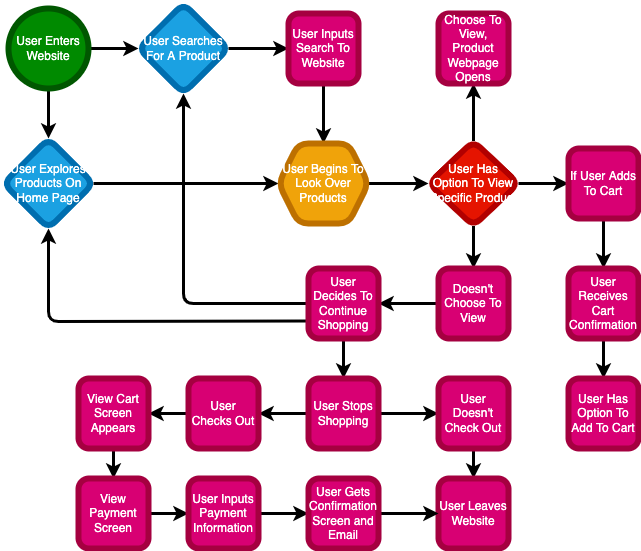

The diagram above was exported from draw.io. Its source (the exported page's mxGraphModel, read from the mxfile embedded in the PNG):
<mxGraphModel dx="736" dy="682" grid="1" gridSize="10" guides="1" tooltips="1" connect="1" arrows="1" fold="1" page="1" pageScale="1" pageWidth="850" pageHeight="1100" math="0" shadow="0">
  <root>
    <mxCell id="0" />
    <mxCell id="1" parent="0" />
    <mxCell id="6" value="" style="edgeStyle=none;html=1;strokeWidth=3;" edge="1" parent="1" source="2" target="5">
      <mxGeometry relative="1" as="geometry" />
    </mxCell>
    <mxCell id="8" value="" style="edgeStyle=none;html=1;strokeWidth=3;" edge="1" parent="1" source="2" target="7">
      <mxGeometry relative="1" as="geometry" />
    </mxCell>
    <mxCell id="2" value="User Enters Website" style="ellipse;whiteSpace=wrap;html=1;fillColor=#008a00;fontColor=#ffffff;strokeColor=#005700;gradientColor=none;strokeWidth=6;" vertex="1" parent="1">
      <mxGeometry x="40" y="40" width="80" height="80" as="geometry" />
    </mxCell>
    <mxCell id="10" value="" style="edgeStyle=none;html=1;strokeWidth=3;" edge="1" parent="1" source="5" target="9">
      <mxGeometry relative="1" as="geometry" />
    </mxCell>
    <mxCell id="5" value="User Searches For A Product" style="rhombus;whiteSpace=wrap;html=1;strokeWidth=6;rounded=1;fillColor=#1ba1e2;fontColor=#ffffff;strokeColor=#006EAF;" vertex="1" parent="1">
      <mxGeometry x="170" y="35" width="90" height="90" as="geometry" />
    </mxCell>
    <mxCell id="12" style="edgeStyle=none;html=1;exitX=1;exitY=0.5;exitDx=0;exitDy=0;entryX=0;entryY=0.5;entryDx=0;entryDy=0;strokeWidth=3;" edge="1" parent="1" source="7" target="11">
      <mxGeometry relative="1" as="geometry" />
    </mxCell>
    <mxCell id="7" value="User Explores Products On Home Page" style="rhombus;whiteSpace=wrap;html=1;strokeWidth=6;rounded=1;fillColor=#1ba1e2;fontColor=#ffffff;strokeColor=#006EAF;" vertex="1" parent="1">
      <mxGeometry x="35" y="170" width="90" height="90" as="geometry" />
    </mxCell>
    <mxCell id="13" style="edgeStyle=none;html=1;exitX=0.5;exitY=1;exitDx=0;exitDy=0;entryX=0.5;entryY=0;entryDx=0;entryDy=0;strokeWidth=3;" edge="1" parent="1" source="9" target="11">
      <mxGeometry relative="1" as="geometry" />
    </mxCell>
    <mxCell id="9" value="User Inputs Search To Website" style="whiteSpace=wrap;html=1;rounded=1;strokeWidth=6;fillColor=#d80073;fontColor=#ffffff;strokeColor=#A50040;" vertex="1" parent="1">
      <mxGeometry x="320" y="45" width="70" height="70" as="geometry" />
    </mxCell>
    <mxCell id="15" value="" style="edgeStyle=none;html=1;strokeWidth=3;fontColor=#FFFFFF;" edge="1" parent="1" source="11" target="14">
      <mxGeometry relative="1" as="geometry" />
    </mxCell>
    <mxCell id="11" value="&lt;font color=&quot;#ffffff&quot;&gt;User Begins To Look Over Products&lt;/font&gt;" style="shape=hexagon;perimeter=hexagonPerimeter2;whiteSpace=wrap;html=1;fixedSize=1;rounded=1;strokeWidth=6;fillColor=#f0a30a;fontColor=#000000;strokeColor=#BD7000;" vertex="1" parent="1">
      <mxGeometry x="310" y="175" width="90" height="80" as="geometry" />
    </mxCell>
    <mxCell id="17" value="" style="edgeStyle=none;html=1;strokeWidth=3;fontColor=#FFFFFF;" edge="1" parent="1" source="14" target="16">
      <mxGeometry relative="1" as="geometry" />
    </mxCell>
    <mxCell id="25" value="" style="edgeStyle=none;html=1;strokeWidth=3;fontColor=#FFFFFF;" edge="1" parent="1" source="14" target="24">
      <mxGeometry relative="1" as="geometry" />
    </mxCell>
    <mxCell id="27" value="" style="edgeStyle=none;html=1;strokeWidth=3;fontColor=#FFFFFF;" edge="1" parent="1" source="14" target="26">
      <mxGeometry relative="1" as="geometry" />
    </mxCell>
    <mxCell id="14" value="User Has Option To View Specific Product" style="rhombus;whiteSpace=wrap;html=1;rounded=1;strokeWidth=6;fontColor=#ffffff;fillColor=#e51400;strokeColor=#B20000;" vertex="1" parent="1">
      <mxGeometry x="460" y="172.5" width="90" height="85" as="geometry" />
    </mxCell>
    <mxCell id="21" value="" style="edgeStyle=none;html=1;strokeWidth=3;fontColor=#FFFFFF;" edge="1" parent="1" source="16" target="18">
      <mxGeometry relative="1" as="geometry" />
    </mxCell>
    <mxCell id="16" value="If User Adds To Cart" style="whiteSpace=wrap;html=1;rounded=1;strokeWidth=6;fillColor=#d80073;fontColor=#ffffff;strokeColor=#A50040;" vertex="1" parent="1">
      <mxGeometry x="600" y="180" width="70" height="70" as="geometry" />
    </mxCell>
    <mxCell id="23" value="" style="edgeStyle=none;html=1;strokeWidth=3;fontColor=#FFFFFF;" edge="1" parent="1" source="18" target="22">
      <mxGeometry relative="1" as="geometry" />
    </mxCell>
    <mxCell id="18" value="User Receives Cart Confirmation" style="whiteSpace=wrap;html=1;rounded=1;strokeWidth=6;fillColor=#d80073;fontColor=#ffffff;strokeColor=#A50040;" vertex="1" parent="1">
      <mxGeometry x="600" y="300" width="70" height="70" as="geometry" />
    </mxCell>
    <mxCell id="22" value="User Has Option To Add To Cart" style="whiteSpace=wrap;html=1;rounded=1;strokeWidth=6;fillColor=#d80073;fontColor=#ffffff;strokeColor=#A50040;" vertex="1" parent="1">
      <mxGeometry x="600" y="410" width="70" height="70" as="geometry" />
    </mxCell>
    <mxCell id="24" value="Choose To View, Product Webpage Opens" style="whiteSpace=wrap;html=1;rounded=1;strokeWidth=6;fillColor=#d80073;fontColor=#ffffff;strokeColor=#A50040;" vertex="1" parent="1">
      <mxGeometry x="470" y="45" width="70" height="70" as="geometry" />
    </mxCell>
    <mxCell id="29" value="" style="edgeStyle=none;html=1;strokeWidth=3;fontColor=#FFFFFF;" edge="1" parent="1" source="26" target="28">
      <mxGeometry relative="1" as="geometry" />
    </mxCell>
    <mxCell id="26" value="Doesn't Choose To View" style="whiteSpace=wrap;html=1;rounded=1;strokeWidth=6;fillColor=#d80073;fontColor=#ffffff;strokeColor=#A50040;" vertex="1" parent="1">
      <mxGeometry x="470" y="300" width="70" height="70" as="geometry" />
    </mxCell>
    <mxCell id="30" style="edgeStyle=none;html=1;entryX=0.5;entryY=1;entryDx=0;entryDy=0;strokeWidth=3;fontColor=#FFFFFF;" edge="1" parent="1" source="28" target="5">
      <mxGeometry relative="1" as="geometry">
        <Array as="points">
          <mxPoint x="215" y="335" />
        </Array>
      </mxGeometry>
    </mxCell>
    <mxCell id="31" style="edgeStyle=none;html=1;exitX=0;exitY=0.75;exitDx=0;exitDy=0;entryX=0.5;entryY=1;entryDx=0;entryDy=0;strokeWidth=3;fontColor=#FFFFFF;" edge="1" parent="1" source="28" target="7">
      <mxGeometry relative="1" as="geometry">
        <Array as="points">
          <mxPoint x="80" y="353" />
        </Array>
      </mxGeometry>
    </mxCell>
    <mxCell id="33" value="" style="edgeStyle=none;html=1;strokeWidth=3;fontColor=#FFFFFF;" edge="1" parent="1" source="28" target="32">
      <mxGeometry relative="1" as="geometry" />
    </mxCell>
    <mxCell id="28" value="User Decides To Continue Shopping" style="whiteSpace=wrap;html=1;rounded=1;strokeWidth=6;fillColor=#d80073;fontColor=#ffffff;strokeColor=#A50040;" vertex="1" parent="1">
      <mxGeometry x="340" y="300" width="70" height="70" as="geometry" />
    </mxCell>
    <mxCell id="35" value="" style="edgeStyle=none;html=1;strokeWidth=3;fontColor=#FFFFFF;" edge="1" parent="1" source="32" target="34">
      <mxGeometry relative="1" as="geometry" />
    </mxCell>
    <mxCell id="39" value="" style="edgeStyle=none;html=1;strokeWidth=3;fontColor=#FFFFFF;" edge="1" parent="1" source="32" target="38">
      <mxGeometry relative="1" as="geometry" />
    </mxCell>
    <mxCell id="32" value="User Stops Shopping" style="whiteSpace=wrap;html=1;rounded=1;strokeWidth=6;fillColor=#d80073;fontColor=#ffffff;strokeColor=#A50040;" vertex="1" parent="1">
      <mxGeometry x="340" y="410" width="70" height="70" as="geometry" />
    </mxCell>
    <mxCell id="37" value="" style="edgeStyle=none;html=1;strokeWidth=3;fontColor=#FFFFFF;" edge="1" parent="1" source="34" target="36">
      <mxGeometry relative="1" as="geometry" />
    </mxCell>
    <mxCell id="34" value="User Doesn't Check Out" style="whiteSpace=wrap;html=1;rounded=1;strokeWidth=6;fillColor=#d80073;fontColor=#ffffff;strokeColor=#A50040;" vertex="1" parent="1">
      <mxGeometry x="470" y="410" width="70" height="70" as="geometry" />
    </mxCell>
    <mxCell id="36" value="User Leaves Website" style="whiteSpace=wrap;html=1;rounded=1;strokeWidth=6;fillColor=#d80073;fontColor=#ffffff;strokeColor=#A50040;" vertex="1" parent="1">
      <mxGeometry x="470" y="510" width="70" height="70" as="geometry" />
    </mxCell>
    <mxCell id="41" value="" style="edgeStyle=none;html=1;strokeWidth=3;fontColor=#FFFFFF;" edge="1" parent="1" source="38" target="40">
      <mxGeometry relative="1" as="geometry" />
    </mxCell>
    <mxCell id="38" value="User Checks Out" style="whiteSpace=wrap;html=1;rounded=1;strokeWidth=6;fillColor=#d80073;fontColor=#ffffff;strokeColor=#A50040;" vertex="1" parent="1">
      <mxGeometry x="220" y="410" width="70" height="70" as="geometry" />
    </mxCell>
    <mxCell id="43" value="" style="edgeStyle=none;html=1;strokeWidth=3;fontColor=#FFFFFF;" edge="1" parent="1" source="40" target="42">
      <mxGeometry relative="1" as="geometry" />
    </mxCell>
    <mxCell id="40" value="View Cart Screen Appears" style="whiteSpace=wrap;html=1;rounded=1;strokeWidth=6;fillColor=#d80073;fontColor=#ffffff;strokeColor=#A50040;" vertex="1" parent="1">
      <mxGeometry x="110" y="410" width="70" height="70" as="geometry" />
    </mxCell>
    <mxCell id="45" value="" style="edgeStyle=none;html=1;strokeWidth=3;fontColor=#FFFFFF;" edge="1" parent="1" source="42" target="44">
      <mxGeometry relative="1" as="geometry" />
    </mxCell>
    <mxCell id="42" value="View Payment Screen" style="whiteSpace=wrap;html=1;rounded=1;strokeWidth=6;fillColor=#d80073;fontColor=#ffffff;strokeColor=#A50040;" vertex="1" parent="1">
      <mxGeometry x="110" y="510" width="70" height="70" as="geometry" />
    </mxCell>
    <mxCell id="47" value="" style="edgeStyle=none;html=1;strokeWidth=3;fontColor=#FFFFFF;" edge="1" parent="1" source="44" target="46">
      <mxGeometry relative="1" as="geometry" />
    </mxCell>
    <mxCell id="44" value="User Inputs Payment Information" style="whiteSpace=wrap;html=1;rounded=1;strokeWidth=6;fillColor=#d80073;fontColor=#ffffff;strokeColor=#A50040;" vertex="1" parent="1">
      <mxGeometry x="220" y="510" width="70" height="70" as="geometry" />
    </mxCell>
    <mxCell id="48" value="" style="edgeStyle=none;html=1;strokeWidth=3;fontColor=#FFFFFF;" edge="1" parent="1" source="46" target="36">
      <mxGeometry relative="1" as="geometry" />
    </mxCell>
    <mxCell id="46" value="User Gets Confirmation Screen and Email" style="whiteSpace=wrap;html=1;rounded=1;strokeWidth=6;fillColor=#d80073;fontColor=#ffffff;strokeColor=#A50040;" vertex="1" parent="1">
      <mxGeometry x="340" y="510" width="70" height="70" as="geometry" />
    </mxCell>
  </root>
</mxGraphModel>